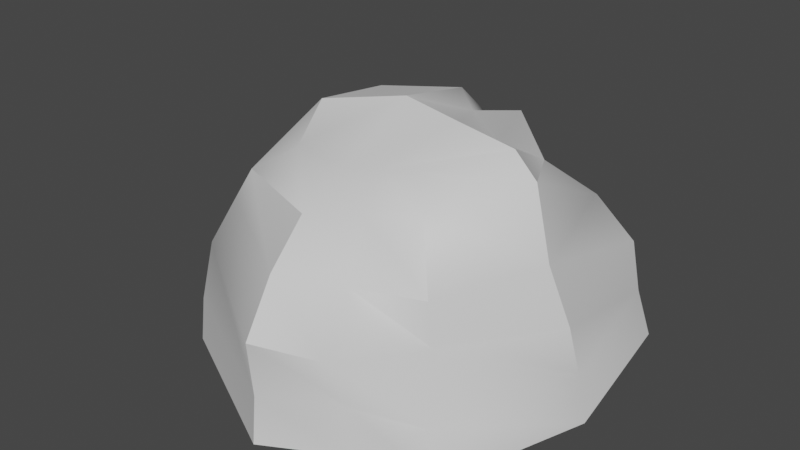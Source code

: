 # Source: Rock1.blend  (saved by Blender 3.6.11; exported with 4.5.12 LTS)
import bpy
from mathutils import Matrix  # noqa: F401  (used for matrix-valued properties, if any)

bpy.ops.wm.read_factory_settings(use_empty=True)
scene = bpy.context.scene
scene.name = 'Scene'

# ---- collections
col_collection = bpy.data.collections.new('Collection'); scene.collection.children.link(col_collection)

# ---- materials (node trees are filled in below, after node groups)
mat_material = bpy.data.materials.new('Material')

# ---- node groups
ng_auto_smooth = bpy.data.node_groups.new('Auto Smooth', 'GeometryNodeTree')
_s = ng_auto_smooth.interface.new_socket(name='Geometry', in_out='OUTPUT', socket_type='NodeSocketGeometry')
_s = ng_auto_smooth.interface.new_socket(name='Geometry', in_out='INPUT', socket_type='NodeSocketGeometry')
_s = ng_auto_smooth.interface.new_socket(name='Angle', in_out='INPUT', socket_type='NodeSocketFloat')
_s.subtype = 'ANGLE'
_s.min_value = 0.0
_s.max_value = 3.142
ng_auto_smooth.is_modifier = True
_N = ng_auto_smooth.nodes; _L = ng_auto_smooth.links
n0 = _N.new('NodeGroupOutput'); n0.name = 'Group Output'; n0.location = (480, -100)
n1 = _N.new('NodeGroupInput'); n1.name = 'Group Input'; n1.location = (-420, -300)
n2 = _N.new('NodeGroupInput'); n2.name = 'Group Input.001'; n2.location = (-60, -100)
n3 = _N.new('GeometryNodeSetShadeSmooth'); n3.name = 'Set Shade Smooth'; n3.location = (120, -100)
n3.domain = 'EDGE'
n4 = _N.new('GeometryNodeSetShadeSmooth'); n4.name = 'Set Shade Smooth.001'; n4.location = (300, -100)
n5 = _N.new('GeometryNodeInputMeshEdgeAngle'); n5.name = 'Edge Angle'; n5.location = (-420, -220)
n6 = _N.new('GeometryNodeInputEdgeSmooth'); n6.name = 'Is Edge Smooth'; n6.location = (-60, -160)
n7 = _N.new('GeometryNodeInputShadeSmooth'); n7.name = 'Is Face Smooth'; n7.location = (-240, -340)
n8 = _N.new('FunctionNodeBooleanMath'); n8.name = 'Boolean Math'; n8.location = (-60, -220)
n9 = _N.new('FunctionNodeCompare'); n9.name = 'Compare'; n9.location = (-240, -180)
n9.operation = 'LESS_EQUAL'
_L.new(n5.outputs[0], n9.inputs[0])
_L.new(n4.outputs[0], n0.inputs[0])
_L.new(n1.outputs[1], n9.inputs[1])
_L.new(n9.outputs[0], n8.inputs[0])
_L.new(n7.outputs[0], n8.inputs[1])
_L.new(n2.outputs[0], n3.inputs[0])
_L.new(n6.outputs[0], n3.inputs[1])
_L.new(n3.outputs[0], n4.inputs[0])
_L.new(n8.outputs[0], n3.inputs[2])
n0.is_active_output = True

# ---- material node trees
mat_material.use_nodes = True; mat_material.node_tree.nodes.clear()
_N = mat_material.node_tree.nodes; _L = mat_material.node_tree.links
n0 = _N.new('ShaderNodeBsdfPrincipled'); n0.name = 'Principled BSDF'; n0.location = (10, 300)
n0.distribution = 'GGX'
n0.subsurface_method = 'RANDOM_WALK_SKIN'
n0.inputs[3].default_value = 1.45
n0.inputs[27].default_value = (0.0, 0.0, 0.0, 1.0)
n0.inputs[28].default_value = 1.0
n1 = _N.new('ShaderNodeOutputMaterial'); n1.name = 'Material Output'; n1.location = (300, 300)
_L.new(n0.outputs[0], n1.inputs[0])
n1.is_active_output = True

# ---- world
world_world = bpy.data.worlds.new('World'); scene.world = world_world
world_world.use_nodes = True; world_world.node_tree.nodes.clear()
_N = world_world.node_tree.nodes; _L = world_world.node_tree.links
n0 = _N.new('ShaderNodeOutputWorld'); n0.name = 'World Output'; n0.location = (300, 300)
n1 = _N.new('ShaderNodeBackground'); n1.name = 'Background'; n1.location = (10, 300)
n1.inputs[0].default_value = (0.05088, 0.05088, 0.05088, 1.0)
_L.new(n1.outputs[0], n0.inputs[0])
n0.is_active_output = True
world_world.color = (0.05088, 0.05088, 0.05088)
world_world.use_sun_shadow = False
world_world.sun_shadow_jitter_overblur = 0.0

# ---- meshes
me_cube = bpy.data.meshes.new('Cube')
me_cube.from_pydata([(0.1162, 0.121, 0.1966), (0.1287, -0.1569, 0.2289), (-0.1842, 0.1051, 0.2502), (-0.1803, -0.1569, 0.1951), (0.339, 0.3605, -0.1764), (-0.3729, -0.2745, -0.1764), (0.2889, -0.3268, -0.1764), (-0.3853, 0.3605, -0.1764), (-0.31, -0.2174, 0.06253), (0.2584, 0.2818, 0.06253), (0.2584, -0.2866, 0.06253), (-0.31, 0.2818, 0.06253), (0.3716, 0.369, -0.2815), (-0.2469, -0.2235, 0.1503), (0.3208, -0.3343, -0.2815), (-0.3934, 0.369, -0.2815), (-0.0258, -0.1852, 0.2033), (0.2359, -0.002421, 0.2525), (-0.2125, -0.04941, 0.2585), (-0.0258, 0.1804, 0.2616), (0.3224, 0.3458, -0.0536), (-0.3809, -0.2811, -0.2815), (0.2479, -0.259, -0.0536), (-0.374, 0.3458, -0.0536), (-0.02314, 0.4101, -0.1764), (0.4097, -0.001684, -0.1764), (-0.4965, -0.03429, -0.1764), (-0.02314, -0.4555, -0.1764), (-0.374, -0.2371, -0.0536), (0.1828, 0.1876, 0.1518), (0.1953, -0.2235, 0.1841), (-0.2469, 0.2187, 0.1503), (-0.0258, 0.3389, 0.06253), (0.3441, -0.03129, 0.05647), (-0.4166, -0.002421, 0.06253), (-0.0258, -0.3932, 0.06253), (-0.0258, -0.002421, 0.2956), (-0.0258, -0.3054, 0.1511), (-0.3288, -0.002421, 0.1511), (0.2881, -0.002421, 0.2004), (-0.0258, 0.3006, 0.1511), (-0.02302, 0.45, -0.2825), (0.4317, -0.001425, -0.2825), (-0.5077, -0.03453, -0.2825), (-0.02302, -0.4663, -0.2825), (-0.0258, 0.4132, -0.0536), (0.3985, -0.03129, -0.05966), (-0.5046, -0.002421, -0.0536), (-0.0258, -0.465, -0.0536), (0.05144, -0.171, 0.2161), (0.01537, 0.1662, 0.2242), (0.1579, 0.3853, -0.1764), (0.1377, -0.3673, -0.1764), (0.1163, 0.3103, 0.06253), (0.1163, -0.3399, 0.06253), (0.105, -0.002421, 0.2733), (0.08474, -0.2645, 0.1676), (0.04867, 0.2971, 0.1934), (0.1622, 0.4095, -0.282), (0.1417, -0.376, -0.282), (0.1483, 0.3795, -0.0536), (0.1261, -0.4195, -0.0536)], [], [(50, 19, 36, 55), (19, 2, 18, 36), (36, 18, 3, 16), (55, 36, 16, 49), (56, 49, 16, 37), (37, 16, 3, 13), (54, 56, 37, 35), (35, 37, 13, 8), (13, 3, 18, 38), (38, 18, 2, 31), (8, 13, 38, 34), (34, 38, 31, 11), (29, 0, 17, 39), (39, 17, 1, 30), (9, 29, 39, 33), (33, 39, 30, 10), (31, 2, 19, 40), (57, 50, 0, 29), (11, 31, 40, 32), (15, 7, 24, 41), (58, 51, 4, 12), (12, 4, 25, 42), (42, 25, 6, 14), (21, 5, 26, 43), (43, 26, 7, 15), (59, 52, 27, 44), (44, 27, 5, 21), (59, 58, 12, 42, 14), (7, 23, 45, 24), (23, 11, 32, 45), (60, 53, 9, 20), (51, 60, 20, 4), (4, 20, 46, 25), (20, 9, 33, 46), (46, 33, 10, 22), (25, 46, 22, 6), (5, 28, 47, 26), (28, 8, 34, 47), (47, 34, 11, 23), (26, 47, 23, 7), (52, 61, 48, 27), (61, 54, 35, 48), (48, 35, 8, 28), (27, 48, 28, 5), (22, 10, 54, 61), (6, 22, 61, 52), (24, 45, 60, 51), (45, 32, 53, 60), (15, 41, 58, 59, 44, 21, 43), (14, 6, 52, 59), (41, 24, 51, 58), (53, 57, 29, 9), (40, 19, 50, 57), (30, 1, 49, 56), (32, 40, 57, 53), (17, 55, 49, 1), (0, 50, 55, 17), (10, 30, 56, 54)])
me_cube.polygons.foreach_set('use_smooth', [True] * 58)
_uv = me_cube.uv_layers.new(name='UVMap')
_uv.uv.foreach_set('vector', [0.6756, 0.6109, 0.6721, 0.6304, 0.5849, 0.5962, 0.6104, 0.5363, 0.6721, 0.6304, 0.6089, 0.6921, 0.5314, 0.6777, 0.5849, 0.5962, 0.5849, 0.5962, 0.5314, 0.6777, 0.4917, 0.6476, 0.5063, 0.5697, 0.6104, 0.5363, 0.5849, 0.5962, 0.5063, 0.5697, 0.5261, 0.5352, 0.4921, 0.5062, 0.5261, 0.5352, 0.5063, 0.5697, 0.454, 0.5518, 0.454, 0.5518, 0.5063, 0.5697, 0.4917, 0.6476, 0.4516, 0.6698, 0.3423, 0.5269, 0.3396, 0.4663, 0.3989, 0.4726, 0.4185, 0.5247, 0.5451, 0.4179, 0.4963, 0.3796, 0.5206, 0.2841, 0.5709, 0.2654, 0.5206, 0.2841, 0.4854, 0.2737, 0.4516, 0.2186, 0.5155, 0.1683, 0.5393, 0.747, 0.5314, 0.6777, 0.6089, 0.6921, 0.657, 0.7475, 0.5709, 0.2654, 0.5206, 0.2841, 0.5155, 0.1683, 0.5699, 0.1454, 0.5293, 0.7935, 0.5393, 0.747, 0.657, 0.7475, 0.6808, 0.7935, 0.7212, 0.5406, 0.675, 0.5574, 0.6357, 0.4762, 0.6489, 0.455, 0.6489, 0.455, 0.6357, 0.4762, 0.546, 0.5008, 0.5303, 0.4606, 0.7977, 0.7483, 0.7451, 0.7001, 0.7471, 0.598, 0.8257, 0.5883, 0.8257, 0.5883, 0.7471, 0.598, 0.7451, 0.4926, 0.8155, 0.4643, 0.657, 0.7475, 0.6089, 0.6921, 0.6721, 0.6304, 0.7355, 0.6582, 0.7447, 0.6202, 0.6756, 0.6109, 0.675, 0.5574, 0.7212, 0.5406, 0.0525, 0.7923, 0.003531, 0.7562, 0.01925, 0.6493, 0.06722, 0.6525, 0.2289, 0.8435, 0.1768, 0.8375, 0.1927, 0.6582, 0.2494, 0.6617, 0.2491, 0.5669, 0.1945, 0.5662, 0.1962, 0.4742, 0.2494, 0.4599, 0.9769, 0.8041, 0.9219, 0.796, 0.946, 0.612, 0.9998, 0.6165, 0.9998, 0.6165, 0.946, 0.612, 0.9345, 0.455, 0.9899, 0.4551, 0.7503, 0.2779, 0.6982, 0.2757, 0.6978, 0.1403, 0.7503, 0.1389, 0.7503, 0.1389, 0.6978, 0.1403, 0.6546, 0.004478, 0.7056, 0.0001981, 0.3402, 0.7012, 0.3396, 0.6482, 0.432, 0.6485, 0.4348, 0.7017, 0.7157, 0.4546, 0.664, 0.4484, 0.6982, 0.2757, 0.7503, 0.2779, 0.0894, 0.06661, 0.1874, 0.4504, 0.08024, 0.4595, 0.0001981, 0.2881, 0.008279, 0.1115, 0.1768, 0.8375, 0.1154, 0.8292, 0.1331, 0.6578, 0.1927, 0.6582, 0.1154, 0.8292, 0.0525, 0.7923, 0.06722, 0.6525, 0.1331, 0.6578, 0.1336, 0.5689, 0.06748, 0.5798, 0.06774, 0.5072, 0.134, 0.48, 0.1945, 0.5662, 0.1336, 0.5689, 0.134, 0.48, 0.1962, 0.4742, 0.9219, 0.796, 0.8617, 0.7832, 0.89, 0.5918, 0.946, 0.612, 0.8617, 0.7832, 0.7977, 0.7483, 0.8257, 0.5883, 0.89, 0.5918, 0.89, 0.5918, 0.8257, 0.5883, 0.8155, 0.4643, 0.8673, 0.4845, 0.946, 0.612, 0.89, 0.5918, 0.8673, 0.4845, 0.9345, 0.455, 0.6982, 0.2757, 0.6367, 0.2578, 0.6376, 0.1229, 0.6978, 0.1403, 0.6367, 0.2578, 0.5709, 0.2654, 0.5699, 0.1454, 0.6376, 0.1229, 0.5211, 0.8418, 0.5293, 0.7935, 0.6808, 0.7935, 0.7068, 0.8418, 0.6978, 0.1403, 0.6376, 0.1229, 0.5951, 0.01197, 0.6546, 0.004478, 0.3396, 0.6482, 0.3559, 0.5923, 0.4348, 0.5888, 0.432, 0.6485, 0.3559, 0.5923, 0.3423, 0.5269, 0.4185, 0.5247, 0.4348, 0.5888, 0.606, 0.4499, 0.5451, 0.4179, 0.5709, 0.2654, 0.6367, 0.2578, 0.664, 0.4484, 0.606, 0.4499, 0.6367, 0.2578, 0.6982, 0.2757, 0.2654, 0.583, 0.2662, 0.5291, 0.3423, 0.5269, 0.3559, 0.5923, 0.2622, 0.6521, 0.2654, 0.583, 0.3559, 0.5923, 0.3396, 0.6482, 0.1927, 0.6582, 0.1331, 0.6578, 0.1336, 0.5689, 0.1945, 0.5662, 0.1331, 0.6578, 0.06722, 0.6525, 0.06748, 0.5798, 0.1336, 0.5689, 0.4512, 0.3544, 0.2828, 0.4446, 0.1874, 0.4504, 0.0894, 0.06661, 0.1569, 0.0001981, 0.3558, 0.04082, 0.4512, 0.143, 0.2498, 0.7061, 0.2622, 0.6521, 0.3396, 0.6482, 0.3402, 0.7012, 0.2494, 0.6617, 0.1927, 0.6582, 0.1945, 0.5662, 0.2491, 0.5669, 0.06748, 0.5798, 0.0001981, 0.6111, 0.01044, 0.5392, 0.06774, 0.5072, 0.7355, 0.6582, 0.6721, 0.6304, 0.6756, 0.6109, 0.7447, 0.6202, 0.5303, 0.4606, 0.546, 0.5008, 0.5261, 0.5352, 0.4921, 0.5062, 0.06722, 0.6525, 0.01925, 0.6493, 0.0001981, 0.6111, 0.06748, 0.5798, 0.6357, 0.4762, 0.6104, 0.5363, 0.5261, 0.5352, 0.546, 0.5008, 0.675, 0.5574, 0.6756, 0.6109, 0.6104, 0.5363, 0.6357, 0.4762, 0.2662, 0.5291, 0.2804, 0.4599, 0.3396, 0.4663, 0.3423, 0.5269])
me_cube.materials.append(mat_material)
me_cube.use_mirror_vertex_groups = False
me_cube.update()

# ---- objects
ob_cube = bpy.data.objects.new('Cube', me_cube)

# ---- transforms, parenting, visibility, modifiers, constraints
ob_cube.location = (0.0, 0.0, 0.0)
ob_cube.lock_rotations_4d = False
ob_cube.empty_display_type = 'ARROWS'
ob_cube.lineart.crease_threshold = 0.0
_m = ob_cube.modifiers.new('Auto Smooth', 'NODES')
_m.node_group = ng_auto_smooth
_gi = [s.identifier for s in ng_auto_smooth.interface.items_tree if s.item_type == 'SOCKET' and s.in_out == 'INPUT']
_m[_gi[1]] = 0.5236  # Angle

# ---- collection membership
col_collection.objects.link(ob_cube)

# ---- scene / render settings (as saved in the file)
scene.frame_start = 1; scene.frame_end = 250; scene.frame_set(1)
scene.render.engine = 'CYCLES'
scene.cycles.sampling_pattern = 'TABULATED_SOBOL'
scene.cycles.bake_type = 'DIFFUSE'
scene.eevee.use_gtao = True
scene.view_settings.view_transform = 'Filmic'
bpy.context.view_layer.update()

# ---- added for rendering (the .blend has no active camera and no usable light): camera, sun
cam_auto = bpy.data.cameras.new('AutoCamera')
cam_auto.lens = 50.0
cam_auto.sensor_width = 36.0
cam_auto.clip_end = 1000.0
ob_auto_camera = bpy.data.objects.new('AutoCamera', cam_auto)
scene.collection.objects.link(ob_auto_camera)
ob_auto_camera.location = (1.28883, -1.60032, 1.06798)
ob_auto_camera.rotation_euler = (1.09748, -7.21219e-08, 0.694738)
scene.camera = ob_auto_camera
light_auto_sun = bpy.data.lights.new('AutoSun', 'SUN')
light_auto_sun.energy = 3.0
light_auto_sun.angle = 0.0523599
ob_auto_sun = bpy.data.objects.new('AutoSun', light_auto_sun)
scene.collection.objects.link(ob_auto_sun)
ob_auto_sun.rotation_euler = (0.872665, 0.174533, 0.523599)
bpy.context.view_layer.update()
